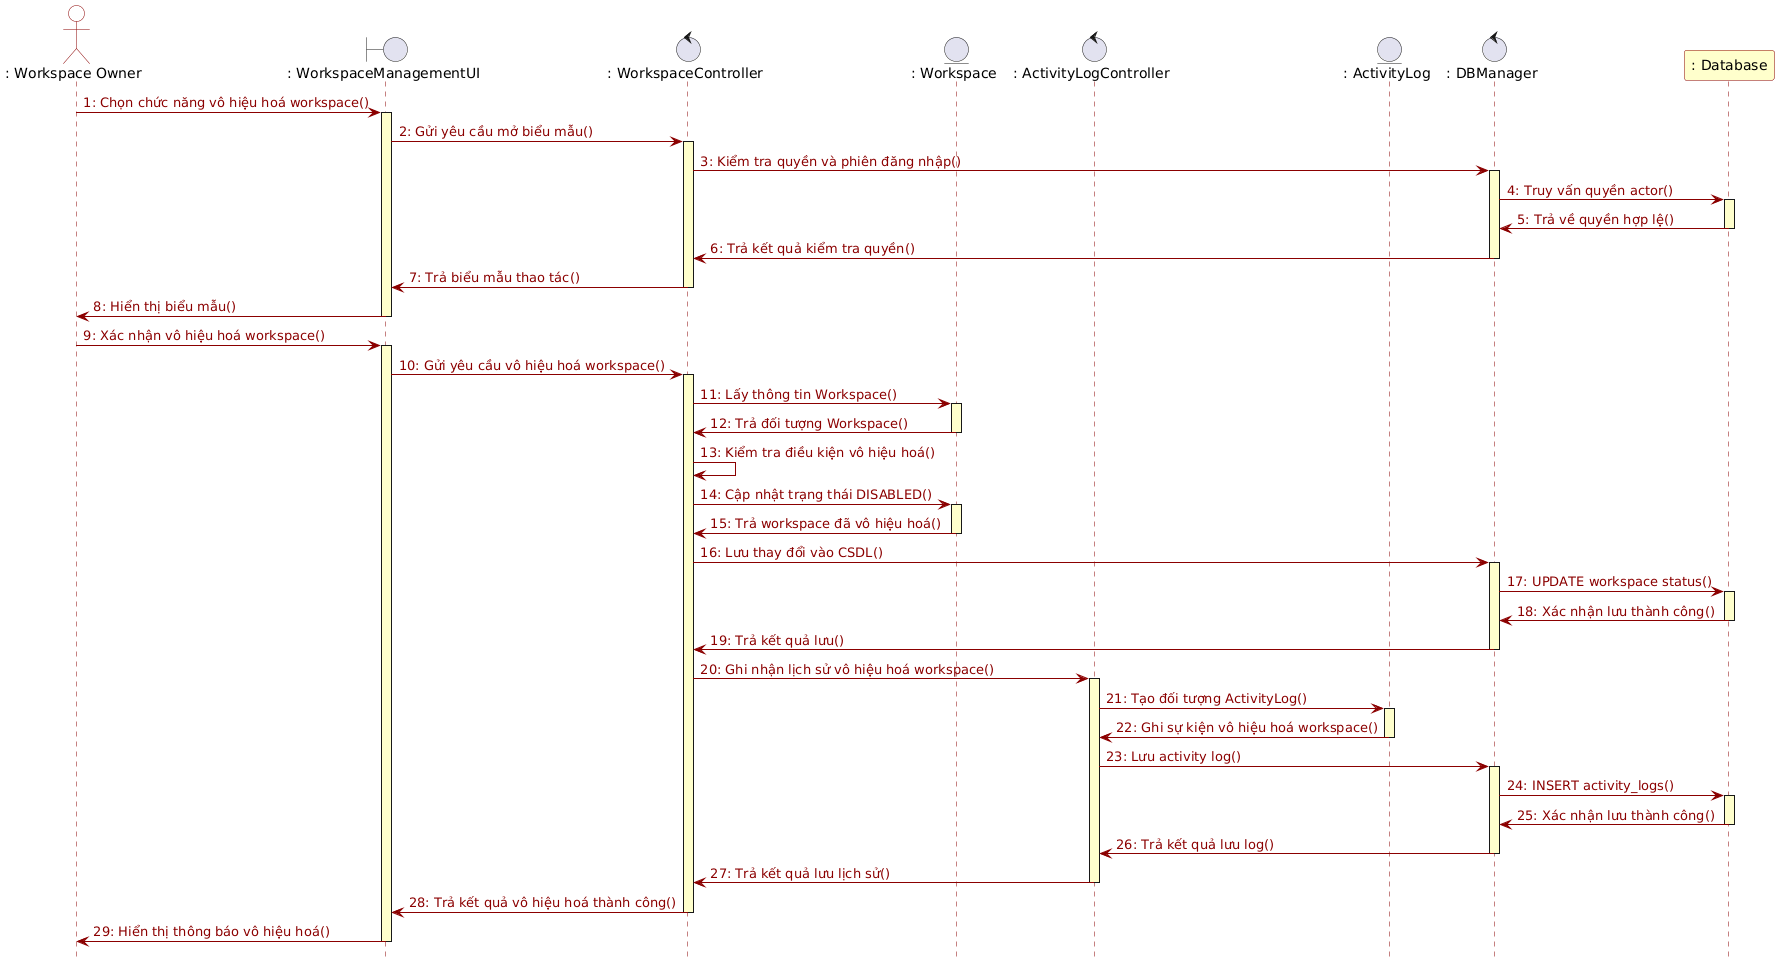

The diagram above was rendered by PlantUML. Its source (embedded in the PNG):
@startuml
hide footbox
skinparam backgroundColor white
skinparam sequence {
    ArrowColor #8B0000
    ArrowFontColor #8B0000
    LifeLineBorderColor #8B0000
    LifeLineBackgroundColor #FFFFCC
    ParticipantBorderColor #8B0000
    ParticipantBackgroundColor white
    ActorBorderColor #8B0000
    ActorBackgroundColor white
}

actor ": Workspace Owner" as Actor
boundary ": WorkspaceManagementUI" as UI
control ": WorkspaceController" as Ctrl
entity ": Workspace" as WS
control ": ActivityLogController" as LogCtrl
entity ": ActivityLog" as Log
control ": DBManager" as DBM
participant ": Database" as DB #FFFFCC

Actor -> UI : 1: Chọn chức năng vô hiệu hoá workspace()
activate UI
UI -> Ctrl : 2: Gửi yêu cầu mở biểu mẫu()
activate Ctrl
Ctrl -> DBM : 3: Kiểm tra quyền và phiên đăng nhập()
activate DBM
DBM -> DB : 4: Truy vấn quyền actor()
activate DB
DB -> DBM : 5: Trả về quyền hợp lệ()
deactivate DB
DBM -> Ctrl : 6: Trả kết quả kiểm tra quyền()
deactivate DBM
Ctrl -> UI : 7: Trả biểu mẫu thao tác()
deactivate Ctrl
UI -> Actor : 8: Hiển thị biểu mẫu()
deactivate UI

Actor -> UI : 9: Xác nhận vô hiệu hoá workspace()
activate UI
UI -> Ctrl : 10: Gửi yêu cầu vô hiệu hoá workspace()
activate Ctrl
Ctrl -> WS : 11: Lấy thông tin Workspace()
activate WS
WS -> Ctrl : 12: Trả đối tượng Workspace()
deactivate WS
Ctrl -> Ctrl : 13: Kiểm tra điều kiện vô hiệu hoá()
Ctrl -> WS : 14: Cập nhật trạng thái DISABLED()
activate WS
WS -> Ctrl : 15: Trả workspace đã vô hiệu hoá()
deactivate WS

Ctrl -> DBM : 16: Lưu thay đổi vào CSDL()
activate DBM
DBM -> DB : 17: UPDATE workspace status()
activate DB
DB -> DBM : 18: Xác nhận lưu thành công()
deactivate DB
DBM -> Ctrl : 19: Trả kết quả lưu()
deactivate DBM

Ctrl -> LogCtrl : 20: Ghi nhận lịch sử vô hiệu hoá workspace()
activate LogCtrl
LogCtrl -> Log : 21: Tạo đối tượng ActivityLog()
activate Log
Log -> LogCtrl : 22: Ghi sự kiện vô hiệu hoá workspace()
deactivate Log
LogCtrl -> DBM : 23: Lưu activity log()
activate DBM
DBM -> DB : 24: INSERT activity_logs()
activate DB
DB -> DBM : 25: Xác nhận lưu thành công()
deactivate DB
DBM -> LogCtrl : 26: Trả kết quả lưu log()
deactivate DBM
LogCtrl -> Ctrl : 27: Trả kết quả lưu lịch sử()
deactivate LogCtrl

Ctrl -> UI : 28: Trả kết quả vô hiệu hoá thành công()
deactivate Ctrl
UI -> Actor : 29: Hiển thị thông báo vô hiệu hoá()
deactivate UI
@enduml